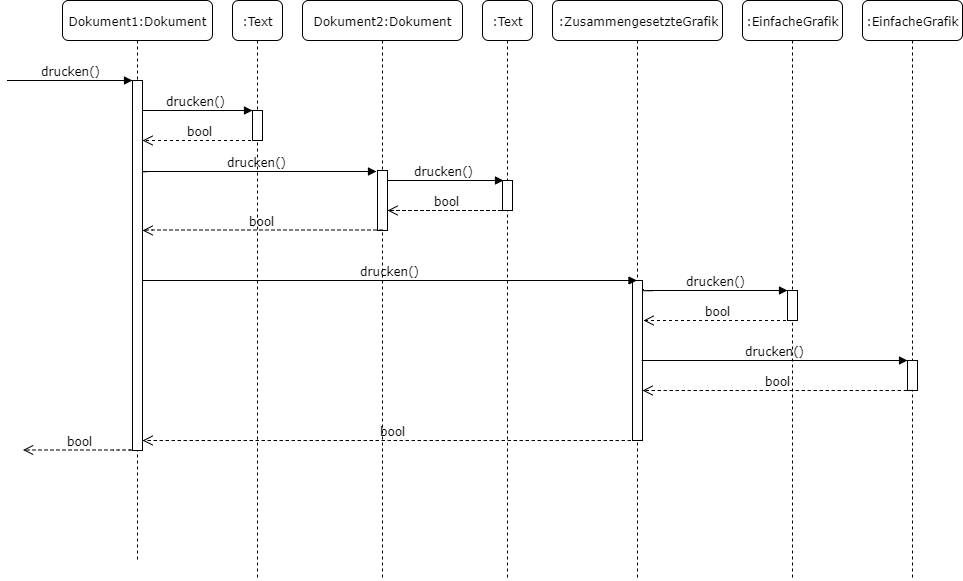

The diagram above was exported from draw.io. Its source (the exported page's mxGraphModel, read from the mxfile embedded in the PNG):
<mxGraphModel dx="1028" dy="604" grid="1" gridSize="10" guides="1" tooltips="1" connect="1" arrows="1" fold="1" page="1" pageScale="1" pageWidth="1100" pageHeight="850" background="#ffffff" math="0" shadow="0">
  <root>
    <mxCell id="0" />
    <mxCell id="1" parent="0" />
    <mxCell id="33" value="&lt;div&gt;bool&lt;/div&gt;" style="html=1;verticalAlign=bottom;endArrow=open;dashed=1;endSize=8;labelBackgroundColor=none;fontFamily=Verdana;fontSize=12;edgeStyle=elbowEdgeStyle;elbow=vertical;" parent="1" edge="1">
      <mxGeometry relative="1" as="geometry">
        <mxPoint x="30.5" y="529.5" as="targetPoint" />
        <Array as="points">
          <mxPoint x="130.5" y="529.5" />
          <mxPoint x="110.5" y="559.5" />
          <mxPoint x="100.5" y="529.5" />
          <mxPoint x="130.5" y="529.5" />
        </Array>
        <mxPoint x="145" y="529.5" as="sourcePoint" />
      </mxGeometry>
    </mxCell>
    <mxCell id="27" value="&lt;div&gt;bool&lt;/div&gt;" style="html=1;verticalAlign=bottom;endArrow=open;dashed=1;endSize=8;labelBackgroundColor=none;fontFamily=Verdana;fontSize=12;edgeStyle=elbowEdgeStyle;elbow=vertical;entryX=1.05;entryY=0.249;entryPerimeter=0;" parent="1" source="7baba1c4bc27f4b0-6" target="20" edge="1">
      <mxGeometry relative="1" as="geometry">
        <mxPoint x="660" y="390" as="targetPoint" />
        <Array as="points" />
        <mxPoint x="800" y="399.5" as="sourcePoint" />
      </mxGeometry>
    </mxCell>
    <mxCell id="14" value="drucken()" style="html=1;verticalAlign=bottom;endArrow=block;labelBackgroundColor=none;fontFamily=Verdana;fontSize=12;edgeStyle=elbowEdgeStyle;elbow=vertical;entryX=0.06;entryY=0;entryPerimeter=0;" parent="1" target="15" edge="1">
      <mxGeometry relative="1" as="geometry">
        <mxPoint x="390" y="260" as="sourcePoint" />
        <mxPoint x="399.5" y="260" as="targetPoint" />
        <Array as="points">
          <mxPoint x="450" y="260" />
        </Array>
      </mxGeometry>
    </mxCell>
    <mxCell id="8" value="drucken()" style="html=1;verticalAlign=bottom;endArrow=block;labelBackgroundColor=none;fontFamily=Verdana;fontSize=12;edgeStyle=elbowEdgeStyle;elbow=vertical;entryX=0;entryY=-0.011;entryPerimeter=0;" parent="1" target="11" edge="1">
      <mxGeometry relative="1" as="geometry">
        <mxPoint x="145" y="190" as="sourcePoint" />
        <mxPoint x="270" y="190" as="targetPoint" />
      </mxGeometry>
    </mxCell>
    <mxCell id="12" value="drucken()" style="html=1;verticalAlign=bottom;endArrow=block;labelBackgroundColor=none;fontFamily=Verdana;fontSize=12;edgeStyle=elbowEdgeStyle;elbow=vertical;entryX=-0.11;entryY=0.019;entryPerimeter=0;" parent="1" target="13" edge="1">
      <mxGeometry relative="1" as="geometry">
        <mxPoint x="145" y="250" as="sourcePoint" />
        <mxPoint x="380" y="250" as="targetPoint" />
      </mxGeometry>
    </mxCell>
    <mxCell id="7baba1c4bc27f4b0-2" value=":Text" style="shape=umlLifeline;perimeter=lifelinePerimeter;whiteSpace=wrap;html=1;container=1;collapsible=0;recursiveResize=0;outlineConnect=0;rounded=1;shadow=0;comic=0;labelBackgroundColor=none;strokeColor=#000000;strokeWidth=1;fillColor=#FFFFFF;fontFamily=Verdana;fontSize=12;fontColor=#000000;align=center;" parent="1" vertex="1">
      <mxGeometry x="240" y="80" width="50" height="580" as="geometry" />
    </mxCell>
    <mxCell id="11" value="" style="html=1;points=[];perimeter=orthogonalPerimeter;rounded=0;shadow=0;comic=0;labelBackgroundColor=none;strokeColor=#000000;strokeWidth=1;fillColor=#FFFFFF;fontFamily=Verdana;fontSize=12;fontColor=#000000;align=center;" parent="7baba1c4bc27f4b0-2" vertex="1">
      <mxGeometry x="20" y="110" width="10" height="30" as="geometry" />
    </mxCell>
    <mxCell id="7baba1c4bc27f4b0-3" value="Dokument2:Dokument" style="shape=umlLifeline;perimeter=lifelinePerimeter;whiteSpace=wrap;html=1;container=1;collapsible=0;recursiveResize=0;outlineConnect=0;rounded=1;shadow=0;comic=0;labelBackgroundColor=none;strokeColor=#000000;strokeWidth=1;fillColor=#FFFFFF;fontFamily=Verdana;fontSize=12;fontColor=#000000;align=center;" parent="1" vertex="1">
      <mxGeometry x="310" y="80" width="160" height="580" as="geometry" />
    </mxCell>
    <mxCell id="13" value="" style="html=1;points=[];perimeter=orthogonalPerimeter;rounded=0;shadow=0;comic=0;labelBackgroundColor=none;strokeColor=#000000;strokeWidth=1;fillColor=#FFFFFF;fontFamily=Verdana;fontSize=12;fontColor=#000000;align=center;" parent="7baba1c4bc27f4b0-3" vertex="1">
      <mxGeometry x="75" y="170" width="10" height="60" as="geometry" />
    </mxCell>
    <mxCell id="7baba1c4bc27f4b0-4" value=":Text" style="shape=umlLifeline;perimeter=lifelinePerimeter;whiteSpace=wrap;html=1;container=1;collapsible=0;recursiveResize=0;outlineConnect=0;rounded=1;shadow=0;comic=0;labelBackgroundColor=none;strokeColor=#000000;strokeWidth=1;fillColor=#FFFFFF;fontFamily=Verdana;fontSize=12;fontColor=#000000;align=center;" parent="1" vertex="1">
      <mxGeometry x="490" y="80" width="50" height="580" as="geometry" />
    </mxCell>
    <mxCell id="15" value="" style="html=1;points=[];perimeter=orthogonalPerimeter;rounded=0;shadow=0;comic=0;labelBackgroundColor=none;strokeColor=#000000;strokeWidth=1;fillColor=#FFFFFF;fontFamily=Verdana;fontSize=12;fontColor=#000000;align=center;" parent="7baba1c4bc27f4b0-4" vertex="1">
      <mxGeometry x="20" y="180" width="10" height="30" as="geometry" />
    </mxCell>
    <mxCell id="7baba1c4bc27f4b0-5" value=":ZusammengesetzteGrafik" style="shape=umlLifeline;perimeter=lifelinePerimeter;whiteSpace=wrap;html=1;container=1;collapsible=0;recursiveResize=0;outlineConnect=0;rounded=1;shadow=0;comic=0;labelBackgroundColor=none;strokeColor=#000000;strokeWidth=1;fillColor=#FFFFFF;fontFamily=Verdana;fontSize=12;fontColor=#000000;align=center;" parent="1" vertex="1">
      <mxGeometry x="560" y="80" width="170" height="580" as="geometry" />
    </mxCell>
    <mxCell id="20" value="" style="html=1;points=[];perimeter=orthogonalPerimeter;rounded=0;shadow=0;comic=0;labelBackgroundColor=none;strokeColor=#000000;strokeWidth=1;fillColor=#FFFFFF;fontFamily=Verdana;fontSize=12;fontColor=#000000;align=center;" parent="7baba1c4bc27f4b0-5" vertex="1">
      <mxGeometry x="80" y="280" width="10" height="160" as="geometry" />
    </mxCell>
    <mxCell id="7baba1c4bc27f4b0-6" value=":EinfacheGrafik" style="shape=umlLifeline;perimeter=lifelinePerimeter;whiteSpace=wrap;html=1;container=1;collapsible=0;recursiveResize=0;outlineConnect=0;rounded=1;shadow=0;comic=0;labelBackgroundColor=none;strokeColor=#000000;strokeWidth=1;fillColor=#FFFFFF;fontFamily=Verdana;fontSize=12;fontColor=#000000;align=center;" parent="1" vertex="1">
      <mxGeometry x="750" y="80" width="100" height="580" as="geometry" />
    </mxCell>
    <mxCell id="19" value="" style="html=1;points=[];perimeter=orthogonalPerimeter;rounded=0;shadow=0;comic=0;labelBackgroundColor=none;strokeColor=#000000;strokeWidth=1;fillColor=#FFFFFF;fontFamily=Verdana;fontSize=12;fontColor=#000000;align=center;" parent="7baba1c4bc27f4b0-6" vertex="1">
      <mxGeometry x="45" y="290" width="10" height="30" as="geometry" />
    </mxCell>
    <mxCell id="7baba1c4bc27f4b0-7" value="&lt;div&gt;:EinfacheGrafik&lt;/div&gt;" style="shape=umlLifeline;perimeter=lifelinePerimeter;whiteSpace=wrap;html=1;container=1;collapsible=0;recursiveResize=0;outlineConnect=0;rounded=1;shadow=0;comic=0;labelBackgroundColor=none;strokeColor=#000000;strokeWidth=1;fillColor=#FFFFFF;fontFamily=Verdana;fontSize=12;fontColor=#000000;align=center;" parent="1" vertex="1">
      <mxGeometry x="870" y="80" width="100" height="580" as="geometry" />
    </mxCell>
    <mxCell id="21" value="" style="html=1;points=[];perimeter=orthogonalPerimeter;rounded=0;shadow=0;comic=0;labelBackgroundColor=none;strokeColor=#000000;strokeWidth=1;fillColor=#FFFFFF;fontFamily=Verdana;fontSize=12;fontColor=#000000;align=center;" parent="7baba1c4bc27f4b0-7" vertex="1">
      <mxGeometry x="45" y="360" width="10" height="30" as="geometry" />
    </mxCell>
    <mxCell id="7baba1c4bc27f4b0-8" value="Dokument1:Dokument" style="shape=umlLifeline;perimeter=lifelinePerimeter;whiteSpace=wrap;html=1;container=1;collapsible=0;recursiveResize=0;outlineConnect=0;rounded=1;shadow=0;comic=0;labelBackgroundColor=none;strokeColor=#000000;strokeWidth=1;fillColor=#FFFFFF;fontFamily=Verdana;fontSize=12;fontColor=#000000;align=center;" parent="1" vertex="1">
      <mxGeometry x="70" y="80" width="150" height="560" as="geometry" />
    </mxCell>
    <mxCell id="9" value="" style="html=1;points=[];perimeter=orthogonalPerimeter;rounded=0;shadow=0;comic=0;labelBackgroundColor=none;strokeColor=#000000;strokeWidth=1;fillColor=#FFFFFF;fontFamily=Verdana;fontSize=12;fontColor=#000000;align=center;verticalAlign=top;" parent="7baba1c4bc27f4b0-8" vertex="1">
      <mxGeometry x="70" y="80" width="10" height="370" as="geometry" />
    </mxCell>
    <mxCell id="7" value="drucken()" style="html=1;verticalAlign=bottom;endArrow=block;labelBackgroundColor=none;fontFamily=Verdana;fontSize=12;edgeStyle=elbowEdgeStyle;elbow=vertical;" parent="1" edge="1">
      <mxGeometry relative="1" as="geometry">
        <mxPoint x="15" y="160" as="sourcePoint" />
        <mxPoint x="140" y="160" as="targetPoint" />
      </mxGeometry>
    </mxCell>
    <mxCell id="10" value="&lt;div&gt;bool&lt;/div&gt;" style="html=1;verticalAlign=bottom;endArrow=open;dashed=1;endSize=8;labelBackgroundColor=none;fontFamily=Verdana;fontSize=12;edgeStyle=elbowEdgeStyle;elbow=vertical;" parent="1" source="7baba1c4bc27f4b0-2" edge="1">
      <mxGeometry relative="1" as="geometry">
        <mxPoint x="150" y="220" as="targetPoint" />
        <Array as="points">
          <mxPoint x="250" y="220" />
          <mxPoint x="230" y="250" />
          <mxPoint x="220" y="220" />
          <mxPoint x="250" y="220" />
        </Array>
        <mxPoint x="270" y="220" as="sourcePoint" />
      </mxGeometry>
    </mxCell>
    <mxCell id="16" value="&lt;div&gt;bool&lt;/div&gt;" style="html=1;verticalAlign=bottom;endArrow=open;dashed=1;endSize=8;labelBackgroundColor=none;fontFamily=Verdana;fontSize=12;edgeStyle=elbowEdgeStyle;elbow=vertical;" parent="1" edge="1">
      <mxGeometry relative="1" as="geometry">
        <mxPoint x="395" y="290" as="targetPoint" />
        <Array as="points">
          <mxPoint x="480" y="290" />
          <mxPoint x="471" y="319.5" />
          <mxPoint x="461" y="289.5" />
          <mxPoint x="491" y="289.5" />
        </Array>
        <mxPoint x="515" y="290" as="sourcePoint" />
      </mxGeometry>
    </mxCell>
    <mxCell id="17" value="&lt;div&gt;bool&lt;/div&gt;" style="html=1;verticalAlign=bottom;endArrow=open;dashed=1;endSize=8;labelBackgroundColor=none;fontFamily=Verdana;fontSize=12;edgeStyle=elbowEdgeStyle;elbow=vertical;" parent="1" edge="1">
      <mxGeometry relative="1" as="geometry">
        <mxPoint x="150" y="310" as="targetPoint" />
        <Array as="points">
          <mxPoint x="355" y="309.5" />
          <mxPoint x="346" y="339" />
          <mxPoint x="336" y="309" />
          <mxPoint x="366" y="309" />
        </Array>
        <mxPoint x="390" y="309.5" as="sourcePoint" />
      </mxGeometry>
    </mxCell>
    <mxCell id="18" value="drucken()" style="html=1;verticalAlign=bottom;endArrow=block;labelBackgroundColor=none;fontFamily=Verdana;fontSize=12;edgeStyle=elbowEdgeStyle;elbow=vertical;" parent="1" target="7baba1c4bc27f4b0-5" edge="1">
      <mxGeometry relative="1" as="geometry">
        <mxPoint x="150" y="359.5" as="sourcePoint" />
        <mxPoint x="389.1428571428572" y="360.5" as="targetPoint" />
      </mxGeometry>
    </mxCell>
    <mxCell id="22" value="drucken()" style="html=1;verticalAlign=bottom;endArrow=block;labelBackgroundColor=none;fontFamily=Verdana;fontSize=12;edgeStyle=elbowEdgeStyle;elbow=vertical;entryX=-0.002;entryY=0;entryPerimeter=0;exitX=1.056;exitY=0.057;exitPerimeter=0;" parent="1" source="20" target="19" edge="1">
      <mxGeometry relative="1" as="geometry">
        <mxPoint x="660" y="370" as="sourcePoint" />
        <mxPoint x="780" y="370" as="targetPoint" />
        <Array as="points" />
      </mxGeometry>
    </mxCell>
    <mxCell id="30" value="&lt;div&gt;bool&lt;/div&gt;" style="html=1;verticalAlign=bottom;endArrow=open;dashed=1;endSize=8;labelBackgroundColor=none;fontFamily=Verdana;fontSize=12;edgeStyle=elbowEdgeStyle;elbow=vertical;" parent="1" edge="1">
      <mxGeometry relative="1" as="geometry">
        <mxPoint x="650" y="470" as="targetPoint" />
        <Array as="points">
          <mxPoint x="865.5" y="470" />
          <mxPoint x="895.5" y="470" />
        </Array>
        <mxPoint x="920" y="469.5" as="sourcePoint" />
      </mxGeometry>
    </mxCell>
    <mxCell id="31" value="&lt;div&gt;bool&lt;/div&gt;" style="html=1;verticalAlign=bottom;endArrow=open;dashed=1;endSize=8;labelBackgroundColor=none;fontFamily=Verdana;fontSize=12;edgeStyle=elbowEdgeStyle;elbow=vertical;" parent="1" edge="1">
      <mxGeometry relative="1" as="geometry">
        <mxPoint x="150" y="520" as="targetPoint" />
        <Array as="points">
          <mxPoint x="595.5" y="520" />
          <mxPoint x="625.5" y="520" />
        </Array>
        <mxPoint x="650" y="519.5" as="sourcePoint" />
      </mxGeometry>
    </mxCell>
    <mxCell id="32" value="drucken()" style="html=1;verticalAlign=bottom;endArrow=block;labelBackgroundColor=none;fontFamily=Verdana;fontSize=12;edgeStyle=elbowEdgeStyle;elbow=vertical;exitX=1.056;exitY=0.057;exitPerimeter=0;entryX=0.001;entryY=0.001;entryPerimeter=0;" parent="1" target="21" edge="1">
      <mxGeometry relative="1" as="geometry">
        <mxPoint x="649.7931034482759" y="439.6724137931035" as="sourcePoint" />
        <mxPoint x="910" y="440" as="targetPoint" />
        <Array as="points" />
      </mxGeometry>
    </mxCell>
  </root>
</mxGraphModel>